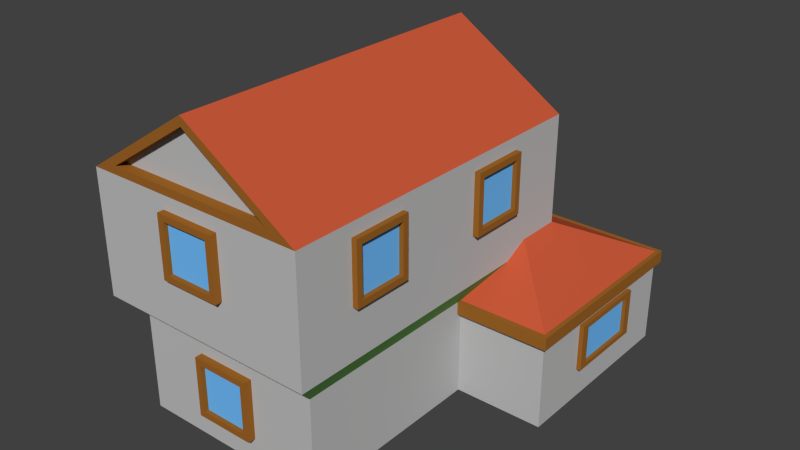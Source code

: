 # Source: haus7.blend  (saved by Blender 2.74.0; exported with 4.5.12 LTS)
import bpy
from mathutils import Matrix  # noqa: F401  (used for matrix-valued properties, if any)

bpy.ops.wm.read_factory_settings(use_empty=True)
scene = bpy.context.scene
scene.name = 'Scene'

# ---- collections
col_collection_1 = bpy.data.collections.new('Collection 1'); scene.collection.children.link(col_collection_1)

# ---- materials (node trees are filled in below, after node groups)
mat_wall = bpy.data.materials.new('wall')
mat_wall.alpha_threshold = 0.0
mat_wall.use_transparent_shadow = False
mat_wall.diffuse_color = (0.5277, 0.5277, 0.5277, 1.0)
mat_wall.roughness = 0.5
mat_wall.specular_intensity = 0.0
mat_wood = bpy.data.materials.new('wood')
mat_wood.alpha_threshold = 0.0
mat_wood.use_transparent_shadow = False
mat_wood.diffuse_color = (0.3424, 0.1308, 0.02111, 1.0)
mat_wood.roughness = 0.5
mat_wood.specular_intensity = 0.0
mat_roof = bpy.data.materials.new('roof')
mat_roof.alpha_threshold = 0.0
mat_roof.use_transparent_shadow = False
mat_roof.diffuse_color = (0.6038, 0.1029, 0.04351, 1.0)
mat_roof.roughness = 0.5
mat_roof.specular_intensity = 0.0
mat_wood2 = bpy.data.materials.new('wood2')
mat_wood2.alpha_threshold = 0.0
mat_wood2.use_transparent_shadow = False
mat_wood2.diffuse_color = (0.8, 0.349, 0.07798, 1.0)
mat_wood2.roughness = 0.5
mat_wood2.specular_intensity = 0.0
mat_material = bpy.data.materials.new('Material')
mat_material.alpha_threshold = 0.0
mat_material.use_transparent_shadow = False
mat_material.diffuse_color = (1.0, 0.8533, 0.1936, 1.0)
mat_material.roughness = 0.5
mat_material.specular_intensity = 1.0
mat_window = bpy.data.materials.new('window')
mat_window.alpha_threshold = 0.0
mat_window.use_transparent_shadow = False
mat_window.diffuse_color = (0.167, 0.5206, 1.0, 1.0)
mat_window.roughness = 0.5
mat_window.specular_intensity = 1.0
mat_material_001 = bpy.data.materials.new('Material.001')
mat_material_001.alpha_threshold = 0.0
mat_material_001.use_transparent_shadow = False
mat_material_001.diffuse_color = (0.2406, 0.5815, 0.1553, 1.0)
mat_material_001.roughness = 0.5
mat_material_001.specular_intensity = 0.0

# ---- material node trees

# ---- world
world_world = bpy.data.worlds.new('World'); scene.world = world_world
world_world.color = (0.05088, 0.05088, 0.05088)
world_world.use_sun_shadow = False
world_world.sun_shadow_jitter_overblur = 0.0
world_world.cycles.sampling_method = 'MANUAL'
world_world.cycles.sample_map_resolution = 256

# ---- meshes
me_cube_002 = bpy.data.meshes.new('Cube.002')
me_cube_002.from_pydata([(0.743, 3.046, 0.3435), (0.743, 3.046, 0.7683), (1.168, 3.046, 0.3435), (1.168, 3.046, 0.7683), (0.743, 2.961, 0.3435), (0.743, 2.961, 0.7683), (1.168, 2.961, 0.3435), (1.168, 2.961, 0.7683), (0.7855, 3.046, 0.386), (0.7855, 3.046, 0.7258), (1.125, 3.046, 0.7258), (1.125, 3.046, 0.386), (0.7855, 3.015, 0.386), (0.7855, 3.015, 0.7258), (1.125, 3.015, 0.7258), (1.125, 3.015, 0.386), (1.965, 2.472, 0.3194), (1.965, 2.472, 0.8072), (1.965, 1.607, 0.3194), (1.965, 1.607, 0.8072), (1.867, 2.472, 0.3194), (1.867, 2.472, 0.8072), (1.867, 1.607, 0.3194), (1.867, 1.607, 0.8072), (1.965, 2.385, 0.3682), (1.965, 2.385, 0.7584), (1.965, 1.693, 0.7584), (1.965, 1.693, 0.3682), (1.929, 2.385, 0.3682), (1.929, 2.385, 0.7584), (1.929, 1.693, 0.7584), (1.929, 1.693, 0.3682), (-1.209, -0.5498, 1.75), (-1.209, -0.5498, 2.368), (-1.209, 0.06816, 1.75), (-1.209, 0.06816, 2.368), (-1.086, -0.5498, 1.75), (-1.086, -0.5498, 2.368), (-1.086, 0.06816, 1.75), (-1.086, 0.06816, 2.368), (-1.209, -0.488, 1.812), (-1.209, -0.488, 2.306), (-1.209, 0.006371, 2.306), (-1.209, 0.006371, 1.812), (-1.163, -0.488, 1.812), (-1.163, -0.488, 2.306), (-1.163, 0.006371, 2.306), (-1.163, 0.006371, 1.812), (-1.209, 0.9312, 1.75), (-1.209, 0.9312, 2.368), (-1.209, 1.549, 1.75), (-1.209, 1.549, 2.368), (-1.086, 0.9312, 1.75), (-1.086, 0.9312, 2.368), (-1.086, 1.549, 1.75), (-1.086, 1.549, 2.368), (-1.209, 0.993, 1.812), (-1.209, 0.993, 2.306), (-1.209, 1.487, 2.306), (-1.209, 1.487, 1.812), (-1.163, 0.993, 1.812), (-1.163, 0.993, 2.306), (-1.163, 1.487, 2.306), (-1.163, 1.487, 1.812), (1.219, 1.549, 1.75), (1.219, 1.549, 2.368), (1.219, 0.9312, 1.75), (1.219, 0.9312, 2.368), (1.095, 1.549, 1.75), (1.095, 1.549, 2.368), (1.095, 0.9312, 1.75), (1.095, 0.9312, 2.368), (1.219, 1.487, 1.812), (1.219, 1.487, 2.306), (1.219, 0.993, 2.306), (1.219, 0.993, 1.812), (1.173, 1.487, 1.812), (1.173, 1.487, 2.306), (1.173, 0.993, 2.306), (1.173, 0.993, 1.812), (1.213, -0.02428, 1.75), (1.213, -0.02428, 2.368), (1.213, -0.6422, 1.75), (1.213, -0.6422, 2.368), (1.089, -0.02428, 1.75), (1.089, -0.02428, 2.368), (1.089, -0.6422, 1.75), (1.089, -0.6422, 2.368), (1.213, -0.08607, 1.812), (1.213, -0.08607, 2.306), (1.213, -0.5804, 2.306), (1.213, -0.5804, 1.812), (1.167, -0.08607, 1.812), (1.167, -0.08607, 2.306), (1.167, -0.5804, 2.306), (1.167, -0.5804, 1.812), (-0.309, 2.307, 1.75), (-0.309, 2.307, 2.368), (0.309, 2.307, 1.75), (0.309, 2.307, 2.368), (-0.309, 2.184, 1.75), (-0.309, 2.184, 2.368), (0.309, 2.184, 1.75), (0.309, 2.184, 2.368), (-0.2472, 2.307, 1.812), (-0.2472, 2.307, 2.306), (0.2472, 2.307, 2.306), (0.2472, 2.307, 1.812), (-0.2472, 2.261, 1.812), (-0.2472, 2.261, 2.306), (0.2472, 2.261, 2.306), (0.2472, 2.261, 1.812), (0.309, -1.308, 1.75), (0.309, -1.308, 2.368), (-0.309, -1.308, 1.75), (-0.309, -1.308, 2.368), (0.309, -1.184, 1.75), (0.309, -1.184, 2.368), (-0.309, -1.184, 1.75), (-0.309, -1.184, 2.368), (0.2472, -1.308, 1.812), (0.2472, -1.308, 2.306), (-0.2472, -1.308, 2.306), (-0.2472, -1.308, 1.812), (0.2472, -1.262, 1.812), (0.2472, -1.262, 2.306), (-0.2472, -1.262, 2.306), (-0.2472, -1.262, 1.812), (0.309, -1.077, 0.2624), (0.309, -1.077, 0.8803), (-0.309, -1.077, 0.2624), (-0.309, -1.077, 0.8803), (0.309, -0.9537, 0.2624), (0.309, -0.9537, 0.8803), (-0.309, -0.9537, 0.2624), (-0.309, -0.9537, 0.8803), (0.2472, -1.077, 0.3242), (0.2472, -1.077, 0.8185), (-0.2472, -1.077, 0.8185), (-0.2472, -1.077, 0.3242), (0.2472, -1.031, 0.3242), (0.2472, -1.031, 0.8185), (-0.2472, -1.031, 0.8185), (-0.2472, -1.031, 0.3242), (-0.08063, 1.0, 0.0), (-0.08063, 1.0, 1.0), (-0.08063, 3.0, 0.0), (-0.08063, 3.0, 1.0), (1.919, 1.0, 0.0), (1.919, 1.0, 1.0), (1.919, 3.0, 0.0), (1.919, 3.0, 1.0), (0.9194, 2.0, 1.5), (-0.08063, 1.0, 0.8731), (-0.08063, 3.0, 0.8731), (1.919, 3.0, 0.8731), (1.919, 1.0, 0.8731), (-0.1263, 0.9509, 0.8731), (-0.1263, 0.9509, 1.0), (-0.1263, 3.049, 1.0), (1.965, 3.049, 1.0), (1.965, 0.9509, 1.0), (-0.1263, 3.049, 0.8731), (1.965, 3.049, 0.8731), (1.965, 0.9509, 0.8731), (-0.9142, 0.1143, 0.0001215), (-0.9142, 0.1143, 0.872), (-0.9142, -0.5397, 0.0001215), (-0.9142, -0.5397, 0.872), (-1.089, 0.1143, 0.0001215), (-1.089, 0.1143, 0.872), (-1.089, -0.5397, 0.0001215), (-1.089, -0.5397, 0.872), (-1.089, -0.4763, 0.7955), (-1.089, -0.4763, 0.001434), (-1.089, 0.0509, 0.7955), (-1.089, 0.0509, 0.001434), (-1.045, -0.4763, 0.7955), (-1.045, -0.4763, 0.001434), (-1.045, 0.0509, 0.7955), (-1.045, 0.0509, 0.001434), (-1.045, -0.1395, 0.359), (-1.045, 0.0509, 0.1999), (-1.045, 0.0509, 0.5969), (-1.045, -0.1395, 0.4388), (-1.045, -0.06072, 0.359), (-1.045, -0.06072, 0.4388), (-1.101, -0.1395, 0.4388), (-1.101, -0.1395, 0.359), (-1.101, -0.06072, 0.359), (-1.101, -0.06072, 0.4388), (-1.0, -1.0, 0.0), (-1.0, -1.0, 1.0), (-1.0, 2.0, 0.0), (-1.0, 2.0, 1.0), (1.0, -1.0, 0.0), (1.0, -1.0, 1.0), (1.0, 2.0, 0.0), (1.0, 2.0, 1.0), (-1.16, -1.239, 1.25), (-1.16, 2.239, 1.25), (1.16, 2.239, 1.25), (1.16, -1.239, 1.25), (-1.16, -1.239, 2.5), (-1.16, 2.239, 2.5), (1.16, 2.239, 2.5), (1.16, -1.239, 2.5), (0.0, 2.239, 3.25), (0.0, -1.239, 3.25), (0.8886, -1.239, 2.58), (-0.8886, -1.239, 2.58), (0.0, -1.239, 3.155), (0.8886, -1.139, 2.58), (-0.8886, -1.139, 2.58), (0.0, -1.139, 3.155), (-0.8886, 2.239, 2.58), (0.8886, 2.239, 2.58), (0.0, 2.239, 3.155), (-0.8886, 2.139, 2.58), (0.8886, 2.139, 2.58), (0.0, 2.139, 3.155)], [], [(8, 12, 15), (7, 6, 2), (5, 4, 6), (1, 0, 4), (2, 6, 4), (7, 3, 1), (8, 0, 1), (9, 1, 3), (10, 3, 2), (11, 2, 0), (14, 15, 12), (11, 15, 14), (10, 14, 13), (9, 13, 12), (24, 28, 31), (23, 22, 18), (21, 20, 22), (17, 16, 20), (18, 22, 20), (23, 19, 17), (24, 16, 17), (26, 25, 17), (26, 19, 18), (27, 18, 16), (30, 31, 28), (27, 31, 30), (26, 30, 29), (25, 29, 28), (40, 44, 47), (39, 38, 34), (37, 36, 38), (33, 32, 36), (34, 38, 36), (39, 35, 33), (40, 32, 33), (42, 41, 33), (42, 35, 34), (43, 34, 32), (46, 47, 44), (43, 47, 46), (42, 46, 45), (41, 45, 44), (56, 60, 63), (55, 54, 50), (53, 52, 54), (49, 48, 52), (50, 54, 52), (55, 51, 49), (56, 48, 49), (58, 57, 49), (58, 51, 50), (56, 59, 50), (62, 63, 60), (59, 63, 62), (57, 58, 62), (57, 61, 60), (72, 76, 79), (71, 70, 66), (69, 68, 70), (65, 64, 68), (66, 70, 68), (71, 67, 65), (72, 64, 65), (73, 65, 67), (74, 67, 66), (75, 66, 64), (78, 79, 76), (75, 79, 78), (74, 78, 77), (73, 77, 76), (88, 92, 95), (87, 86, 82), (85, 84, 86), (81, 80, 84), (82, 86, 84), (87, 83, 81), (88, 80, 81), (89, 81, 83), (90, 83, 82), (91, 82, 80), (94, 95, 92), (91, 95, 94), (90, 94, 93), (89, 93, 92), (104, 108, 111), (103, 102, 98), (101, 100, 102), (97, 96, 100), (98, 102, 100), (103, 99, 97), (105, 104, 96), (105, 97, 99), (107, 106, 99), (107, 98, 96), (110, 111, 108), (107, 111, 110), (106, 110, 109), (105, 109, 108), (120, 124, 127), (119, 118, 114), (117, 116, 118), (113, 112, 116), (114, 118, 116), (119, 115, 113), (121, 120, 112), (121, 113, 115), (123, 122, 115), (123, 114, 112), (126, 127, 124), (123, 127, 126), (122, 126, 125), (121, 125, 124), (136, 140, 143), (135, 134, 130), (133, 132, 134), (129, 128, 132), (130, 134, 132), (135, 131, 129), (136, 128, 129), (137, 129, 131), (139, 138, 131), (139, 130, 128), (142, 143, 140), (139, 143, 142), (138, 142, 141), (137, 141, 140), (154, 146, 144), (155, 150, 146), (156, 148, 150), (153, 144, 148), (146, 150, 148), (145, 149, 152), (149, 151, 152), (151, 147, 152), (147, 145, 152), (156, 164, 157), (155, 163, 164), (154, 162, 163), (153, 157, 162), (158, 157, 164), (161, 164, 163), (160, 163, 162), (159, 162, 157), (145, 158, 161), (149, 161, 160), (151, 160, 159), (147, 159, 158), (168, 167, 165), (172, 171, 167), (166, 165, 169), (170, 172, 168), (175, 173, 172), (175, 176, 182), (175, 179, 177), (173, 177, 178), (177, 184, 181), (186, 190, 187), (183, 182, 185), (190, 189, 188), (185, 189, 190), (185, 181, 188), (184, 187, 188), (194, 193, 191), (198, 197, 193), (196, 195, 197), (192, 191, 195), (193, 197, 195), (196, 202, 199), (202, 206, 203), (198, 201, 202), (194, 200, 201), (192, 199, 200), (201, 205, 206), (200, 204, 205), (199, 203, 204), (205, 207, 208), (210, 213, 214), (217, 220, 218), (203, 208, 207), (210, 203, 206), (209, 206, 208), (210, 211, 208), (213, 212, 214), (211, 214, 212), (209, 212, 213), (216, 205, 204), (216, 217, 207), (215, 204, 207), (219, 218, 220), (216, 219, 220), (215, 218, 219), (11, 8, 15), (3, 7, 2), (7, 5, 6), (5, 1, 4), (0, 2, 4), (5, 7, 1), (9, 8, 1), (10, 9, 3), (11, 10, 2), (8, 11, 0), (13, 14, 12), (10, 11, 14), (9, 10, 13), (8, 9, 12), (27, 24, 31), (19, 23, 18), (23, 21, 22), (21, 17, 20), (16, 18, 20), (21, 23, 17), (25, 24, 17), (19, 26, 17), (27, 26, 18), (24, 27, 16), (29, 30, 28), (26, 27, 30), (25, 26, 29), (24, 25, 28), (43, 40, 47), (35, 39, 34), (39, 37, 38), (37, 33, 36), (32, 34, 36), (37, 39, 33), (41, 40, 33), (35, 42, 33), (43, 42, 34), (40, 43, 32), (45, 46, 44), (42, 43, 46), (41, 42, 45), (40, 41, 44), (59, 56, 63), (51, 55, 50), (55, 53, 54), (53, 49, 52), (48, 50, 52), (53, 55, 49), (57, 56, 49), (51, 58, 49), (59, 58, 50), (48, 56, 50), (61, 62, 60), (58, 59, 62), (61, 57, 62), (56, 57, 60), (75, 72, 79), (67, 71, 66), (71, 69, 70), (69, 65, 68), (64, 66, 68), (69, 71, 65), (73, 72, 65), (74, 73, 67), (75, 74, 66), (72, 75, 64), (77, 78, 76), (74, 75, 78), (73, 74, 77), (72, 73, 76), (91, 88, 95), (83, 87, 82), (87, 85, 86), (85, 81, 84), (80, 82, 84), (85, 87, 81), (89, 88, 81), (90, 89, 83), (91, 90, 82), (88, 91, 80), (93, 94, 92), (90, 91, 94), (89, 90, 93), (88, 89, 92), (107, 104, 111), (99, 103, 98), (103, 101, 102), (101, 97, 100), (96, 98, 100), (101, 103, 97), (97, 105, 96), (106, 105, 99), (98, 107, 99), (104, 107, 96), (109, 110, 108), (106, 107, 110), (105, 106, 109), (104, 105, 108), (123, 120, 127), (115, 119, 114), (119, 117, 118), (117, 113, 116), (112, 114, 116), (117, 119, 113), (113, 121, 112), (122, 121, 115), (114, 123, 115), (120, 123, 112), (125, 126, 124), (122, 123, 126), (121, 122, 125), (120, 121, 124), (139, 136, 143), (131, 135, 130), (135, 133, 134), (133, 129, 132), (128, 130, 132), (133, 135, 129), (137, 136, 129), (138, 137, 131), (130, 139, 131), (136, 139, 128), (141, 142, 140), (138, 139, 142), (137, 138, 141), (136, 137, 140), (153, 154, 144), (154, 155, 146), (155, 156, 150), (156, 153, 148), (144, 146, 148), (153, 156, 157), (156, 155, 164), (155, 154, 163), (154, 153, 162), (161, 158, 164), (160, 161, 163), (159, 160, 162), (158, 159, 157), (149, 145, 161), (151, 149, 160), (147, 151, 159), (145, 147, 158), (166, 168, 165), (168, 172, 167), (170, 166, 169), (166, 170, 168), (169, 176, 175), (173, 171, 172), (170, 169, 175), (173, 174, 171), (172, 170, 175), (183, 179, 175), (176, 180, 182), (182, 183, 175), (173, 175, 177), (174, 173, 178), (181, 178, 177), (181, 182, 180), (183, 186, 184), (181, 185, 182), (179, 183, 184), (181, 180, 178), (177, 179, 184), (184, 186, 187), (186, 183, 185), (187, 190, 188), (186, 185, 190), (189, 185, 188), (181, 184, 188), (192, 194, 191), (194, 198, 193), (198, 196, 197), (196, 192, 195), (191, 193, 195), (192, 196, 199), (199, 202, 203), (196, 198, 202), (198, 194, 201), (194, 192, 200), (202, 201, 206), (201, 200, 205), (200, 199, 204), (206, 205, 208), (211, 210, 214), (215, 217, 218), (204, 203, 207), (209, 210, 206), (211, 209, 208), (203, 210, 208), (209, 211, 212), (210, 209, 213), (215, 216, 204), (205, 216, 207), (217, 215, 207), (217, 216, 220), (216, 215, 219)])
me_cube_002.polygons.foreach_set('material_index', [1, 1, 1, 1, 1, 1, 1, 1, 1, 1, 5, 1, 1, 1, 1, 1, 1, 1, 1, 1, 1, 1, 1, 1, 5, 1, 1, 1, 1, 1, 1, 1, 1, 1, 1, 1, 1, 1, 5, 1, 1, 1, 1, 1, 1, 1, 1, 1, 1, 1, 1, 1, 5, 1, 1, 1, 1, 1, 1, 1, 1, 1, 1, 1, 1, 1, 5, 1, 1, 1, 1, 1, 1, 1, 1, 1, 1, 1, 1, 1, 5, 1, 1, 1, 1, 1, 1, 1, 1, 1, 1, 1, 1, 1, 5, 1, 1, 1, 1, 1, 1, 1, 1, 1, 1, 1, 1, 1, 5, 1, 1, 1, 1, 1, 1, 1, 1, 1, 1, 1, 1, 1, 5, 1, 1, 1, 0, 0, 0, 0, 0, 2, 2, 2, 2, 1, 1, 1, 0, 1, 1, 1, 1, 1, 1, 1, 1, 1, 1, 1, 1, 1, 1, 1, 1, 3, 4, 3, 4, 4, 4, 4, 0, 0, 0, 0, 0, 6, 0, 6, 6, 6, 0, 0, 0, 2, 1, 1, 2, 1, 1, 1, 0, 1, 1, 1, 1, 1, 0, 1, 1, 1, 1, 1, 1, 1, 1, 1, 1, 1, 1, 5, 1, 1, 1, 1, 1, 1, 1, 1, 1, 1, 1, 1, 1, 5, 1, 1, 1, 1, 1, 1, 1, 1, 1, 1, 1, 1, 1, 5, 1, 1, 1, 1, 1, 1, 1, 1, 1, 1, 1, 1, 1, 5, 1, 1, 1, 1, 1, 1, 1, 1, 1, 1, 1, 1, 1, 5, 1, 1, 1, 1, 1, 1, 1, 1, 1, 1, 1, 1, 1, 5, 1, 1, 1, 1, 1, 1, 1, 1, 1, 1, 1, 1, 1, 5, 1, 1, 1, 1, 1, 1, 1, 1, 1, 1, 1, 1, 1, 5, 1, 1, 1, 1, 1, 1, 1, 1, 1, 1, 1, 1, 1, 5, 1, 1, 1, 0, 0, 0, 0, 0, 1, 1, 1, 0, 1, 1, 1, 1, 1, 1, 1, 1, 1, 1, 1, 1, 1, 1, 1, 1, 1, 1, 1, 1, 1, 1, 3, 3, 3, 3, 3, 3, 3, 4, 3, 4, 4, 4, 4, 0, 0, 0, 0, 0, 6, 0, 6, 6, 6, 0, 0, 0, 2, 1, 1, 2, 1, 1, 1, 1, 1, 1, 1, 1, 1, 1])
me_cube_002.materials.append(mat_wall)
me_cube_002.materials.append(mat_wood)
me_cube_002.materials.append(mat_roof)
me_cube_002.materials.append(mat_wood2)
me_cube_002.materials.append(mat_material)
me_cube_002.materials.append(mat_window)
me_cube_002.materials.append(mat_material_001)
me_cube_002.use_remesh_preserve_volume = False
me_cube_002.use_remesh_preserve_attributes = False
me_cube_002.use_mirror_vertex_groups = False
me_cube_002.update()

# ---- objects
ob_cube = bpy.data.objects.new('Cube', me_cube_002)

# ---- transforms, parenting, visibility, modifiers, constraints
ob_cube.location = (0.0, 0.0, 0.0)
ob_cube.scale = (2.0, 2.0, 2.0)
ob_cube.lineart.crease_threshold = 0.0

# ---- collection membership
col_collection_1.objects.link(ob_cube)

# ---- scene / render settings (as saved in the file)
scene.frame_start = 1; scene.frame_end = 250; scene.frame_set(1)
scene.render.engine = 'BLENDER_EEVEE_NEXT'
scene.render.resolution_percentage = 50
scene.render.dither_intensity = 0.0
scene.cycles.use_denoising = False
scene.cycles.samples = 10
scene.cycles.sampling_pattern = 'TABULATED_SOBOL'
scene.cycles.light_sampling_threshold = 0.0
scene.cycles.use_adaptive_sampling = False
scene.cycles.use_light_tree = False
scene.cycles.blur_glossy = 0.0
scene.cycles.pixel_filter_type = 'GAUSSIAN'
scene.cycles.sample_clamp_indirect = 0.0
scene.view_settings.view_transform = 'Standard'
bpy.context.view_layer.update()

# ---- added for rendering (the .blend has no active camera and no usable light): camera, sun
cam_auto = bpy.data.cameras.new('AutoCamera')
cam_auto.lens = 50.0
cam_auto.sensor_width = 36.0
cam_auto.clip_end = 1000.0
ob_auto_camera = bpy.data.objects.new('AutoCamera', cam_auto)
scene.collection.objects.link(ob_auto_camera)
ob_auto_camera.location = (12.4036, -12.236, 12.5682)
ob_auto_camera.rotation_euler = (1.09748, -7.21219e-08, 0.694738)
scene.camera = ob_auto_camera
light_auto_sun = bpy.data.lights.new('AutoSun', 'SUN')
light_auto_sun.energy = 3.0
light_auto_sun.angle = 0.0523599
ob_auto_sun = bpy.data.objects.new('AutoSun', light_auto_sun)
scene.collection.objects.link(ob_auto_sun)
ob_auto_sun.rotation_euler = (0.872665, 0.174533, 0.523599)
bpy.context.view_layer.update()
